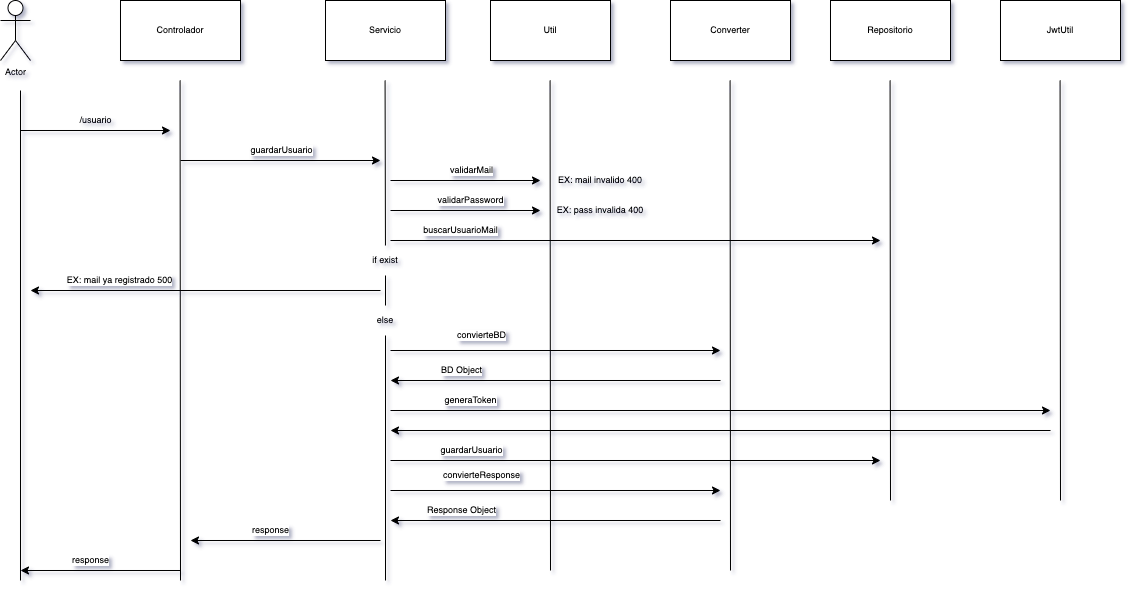

The diagram above was exported from draw.io. Its source (the exported page's mxGraphModel, read from the mxfile embedded in the PNG):
<mxGraphModel dx="3025" dy="703" grid="1" gridSize="10" guides="1" tooltips="1" connect="1" arrows="1" fold="1" page="1" pageScale="1" pageWidth="850" pageHeight="1100" background="#ffffff" math="0" shadow="1">
  <root>
    <mxCell id="0" />
    <mxCell id="1" parent="0" />
    <mxCell id="Rdalsd4QhGda9G8_h5Wx-73" value="" style="endArrow=classic;html=1;" parent="1" source="Rdalsd4QhGda9G8_h5Wx-17" edge="1">
      <mxGeometry width="50" height="50" relative="1" as="geometry">
        <mxPoint x="60" y="670" as="sourcePoint" />
        <mxPoint x="-359.9082568807339" y="320" as="targetPoint" />
        <Array as="points">
          <mxPoint x="-150" y="840" />
        </Array>
      </mxGeometry>
    </mxCell>
    <mxCell id="dDiXznnMu2Q4QSn56XtB-9" value="Controlador" style="rounded=0;whiteSpace=wrap;html=1;fontSize=9;" vertex="1" parent="1">
      <mxGeometry x="-1540" y="20" width="120" height="60" as="geometry" />
    </mxCell>
    <mxCell id="dDiXznnMu2Q4QSn56XtB-10" value="Actor" style="shape=umlActor;verticalLabelPosition=bottom;verticalAlign=top;html=1;outlineConnect=0;fontSize=9;" vertex="1" parent="1">
      <mxGeometry x="-1660" y="20" width="30" height="60" as="geometry" />
    </mxCell>
    <mxCell id="dDiXznnMu2Q4QSn56XtB-11" value="" style="endArrow=none;html=1;rounded=0;fontSize=9;" edge="1" parent="1">
      <mxGeometry width="50" height="50" relative="1" as="geometry">
        <mxPoint x="-1640" y="600" as="sourcePoint" />
        <mxPoint x="-1640" y="110" as="targetPoint" />
      </mxGeometry>
    </mxCell>
    <mxCell id="dDiXznnMu2Q4QSn56XtB-12" value="" style="endArrow=none;html=1;rounded=0;fontSize=9;" edge="1" parent="1">
      <mxGeometry width="50" height="50" relative="1" as="geometry">
        <mxPoint x="-1480" y="600" as="sourcePoint" />
        <mxPoint x="-1480.43" y="100" as="targetPoint" />
      </mxGeometry>
    </mxCell>
    <mxCell id="dDiXznnMu2Q4QSn56XtB-13" value="Servicio" style="rounded=0;whiteSpace=wrap;html=1;fontSize=9;" vertex="1" parent="1">
      <mxGeometry x="-1335" y="20" width="120" height="60" as="geometry" />
    </mxCell>
    <mxCell id="dDiXznnMu2Q4QSn56XtB-14" value="" style="endArrow=none;html=1;rounded=0;fontSize=9;startArrow=none;" edge="1" parent="1" source="dDiXznnMu2Q4QSn56XtB-33">
      <mxGeometry width="50" height="50" relative="1" as="geometry">
        <mxPoint x="-1275.43" y="450" as="sourcePoint" />
        <mxPoint x="-1275.43" y="100" as="targetPoint" />
      </mxGeometry>
    </mxCell>
    <mxCell id="dDiXznnMu2Q4QSn56XtB-15" value="Util" style="rounded=0;whiteSpace=wrap;html=1;fontSize=9;" vertex="1" parent="1">
      <mxGeometry x="-1170" y="20" width="120" height="60" as="geometry" />
    </mxCell>
    <mxCell id="dDiXznnMu2Q4QSn56XtB-16" value="" style="endArrow=none;html=1;rounded=0;fontSize=9;" edge="1" parent="1">
      <mxGeometry width="50" height="50" relative="1" as="geometry">
        <mxPoint x="-1110" y="590" as="sourcePoint" />
        <mxPoint x="-1110.43" y="100" as="targetPoint" />
      </mxGeometry>
    </mxCell>
    <mxCell id="dDiXznnMu2Q4QSn56XtB-17" value="Converter" style="rounded=0;whiteSpace=wrap;html=1;fontSize=9;" vertex="1" parent="1">
      <mxGeometry x="-990" y="20" width="120" height="60" as="geometry" />
    </mxCell>
    <mxCell id="dDiXznnMu2Q4QSn56XtB-18" value="" style="endArrow=none;html=1;rounded=0;fontSize=9;" edge="1" parent="1">
      <mxGeometry width="50" height="50" relative="1" as="geometry">
        <mxPoint x="-930" y="590" as="sourcePoint" />
        <mxPoint x="-930.4300000000001" y="100" as="targetPoint" />
      </mxGeometry>
    </mxCell>
    <mxCell id="dDiXznnMu2Q4QSn56XtB-19" value="Repositorio" style="rounded=0;whiteSpace=wrap;html=1;fontSize=9;" vertex="1" parent="1">
      <mxGeometry x="-830" y="20" width="120" height="60" as="geometry" />
    </mxCell>
    <mxCell id="dDiXznnMu2Q4QSn56XtB-20" value="" style="endArrow=none;html=1;rounded=0;fontSize=9;" edge="1" parent="1">
      <mxGeometry width="50" height="50" relative="1" as="geometry">
        <mxPoint x="-770" y="520" as="sourcePoint" />
        <mxPoint x="-770.4300000000003" y="100" as="targetPoint" />
      </mxGeometry>
    </mxCell>
    <mxCell id="dDiXznnMu2Q4QSn56XtB-21" value="" style="endArrow=classic;html=1;rounded=0;fontSize=9;" edge="1" parent="1">
      <mxGeometry width="50" height="50" relative="1" as="geometry">
        <mxPoint x="-1640" y="150" as="sourcePoint" />
        <mxPoint x="-1490" y="150" as="targetPoint" />
      </mxGeometry>
    </mxCell>
    <mxCell id="dDiXznnMu2Q4QSn56XtB-22" value="/usuario" style="text;html=1;align=center;verticalAlign=middle;resizable=0;points=[];autosize=1;strokeColor=none;fillColor=none;fontSize=9;" vertex="1" parent="1">
      <mxGeometry x="-1590" y="130" width="50" height="20" as="geometry" />
    </mxCell>
    <mxCell id="dDiXznnMu2Q4QSn56XtB-24" value="" style="endArrow=classic;html=1;rounded=0;fontSize=9;" edge="1" parent="1">
      <mxGeometry width="50" height="50" relative="1" as="geometry">
        <mxPoint x="-1480" y="180" as="sourcePoint" />
        <mxPoint x="-1280" y="180" as="targetPoint" />
      </mxGeometry>
    </mxCell>
    <mxCell id="dDiXznnMu2Q4QSn56XtB-25" value="guardarUsuario" style="edgeLabel;html=1;align=center;verticalAlign=middle;resizable=0;points=[];fontSize=9;" vertex="1" connectable="0" parent="dDiXznnMu2Q4QSn56XtB-24">
      <mxGeometry x="0.3717" relative="1" as="geometry">
        <mxPoint x="-37" y="-10" as="offset" />
      </mxGeometry>
    </mxCell>
    <mxCell id="dDiXznnMu2Q4QSn56XtB-26" value="" style="endArrow=classic;html=1;rounded=0;fontSize=9;" edge="1" parent="1">
      <mxGeometry width="50" height="50" relative="1" as="geometry">
        <mxPoint x="-1270" y="200" as="sourcePoint" />
        <mxPoint x="-1120" y="200" as="targetPoint" />
      </mxGeometry>
    </mxCell>
    <mxCell id="dDiXznnMu2Q4QSn56XtB-27" value="validarMail" style="edgeLabel;html=1;align=center;verticalAlign=middle;resizable=0;points=[];fontSize=9;" vertex="1" connectable="0" parent="dDiXznnMu2Q4QSn56XtB-26">
      <mxGeometry x="0.4986" relative="1" as="geometry">
        <mxPoint x="-32" y="-10" as="offset" />
      </mxGeometry>
    </mxCell>
    <mxCell id="dDiXznnMu2Q4QSn56XtB-29" value="" style="endArrow=classic;html=1;rounded=0;fontSize=9;" edge="1" parent="1">
      <mxGeometry width="50" height="50" relative="1" as="geometry">
        <mxPoint x="-1270" y="230" as="sourcePoint" />
        <mxPoint x="-1120" y="230" as="targetPoint" />
      </mxGeometry>
    </mxCell>
    <mxCell id="dDiXznnMu2Q4QSn56XtB-30" value="validarPassword" style="edgeLabel;html=1;align=center;verticalAlign=middle;resizable=0;points=[];fontSize=9;" vertex="1" connectable="0" parent="dDiXznnMu2Q4QSn56XtB-29">
      <mxGeometry x="0.5333" y="-1" relative="1" as="geometry">
        <mxPoint x="-35" y="-11" as="offset" />
      </mxGeometry>
    </mxCell>
    <mxCell id="dDiXznnMu2Q4QSn56XtB-31" value="" style="endArrow=classic;html=1;rounded=0;fontSize=9;" edge="1" parent="1">
      <mxGeometry width="50" height="50" relative="1" as="geometry">
        <mxPoint x="-1270" y="260" as="sourcePoint" />
        <mxPoint x="-780" y="260" as="targetPoint" />
      </mxGeometry>
    </mxCell>
    <mxCell id="dDiXznnMu2Q4QSn56XtB-32" value="buscarUsuarioMail" style="edgeLabel;html=1;align=center;verticalAlign=middle;resizable=0;points=[];fontSize=9;" vertex="1" connectable="0" parent="dDiXznnMu2Q4QSn56XtB-31">
      <mxGeometry x="-0.5093" y="-1" relative="1" as="geometry">
        <mxPoint x="-50" y="-11" as="offset" />
      </mxGeometry>
    </mxCell>
    <mxCell id="dDiXznnMu2Q4QSn56XtB-33" value="if exist" style="text;html=1;strokeColor=none;fillColor=none;align=center;verticalAlign=middle;whiteSpace=wrap;rounded=0;fontSize=9;" vertex="1" parent="1">
      <mxGeometry x="-1305" y="265" width="60" height="30" as="geometry" />
    </mxCell>
    <mxCell id="dDiXznnMu2Q4QSn56XtB-34" value="" style="endArrow=none;html=1;rounded=0;fontSize=9;startArrow=none;" edge="1" parent="1" source="dDiXznnMu2Q4QSn56XtB-37" target="dDiXznnMu2Q4QSn56XtB-33">
      <mxGeometry width="50" height="50" relative="1" as="geometry">
        <mxPoint x="-1275.43" y="450" as="sourcePoint" />
        <mxPoint x="-1275.43" y="100" as="targetPoint" />
      </mxGeometry>
    </mxCell>
    <mxCell id="dDiXznnMu2Q4QSn56XtB-35" value="" style="endArrow=classic;html=1;rounded=0;fontSize=9;" edge="1" parent="1">
      <mxGeometry width="50" height="50" relative="1" as="geometry">
        <mxPoint x="-1280" y="310" as="sourcePoint" />
        <mxPoint x="-1630" y="310" as="targetPoint" />
      </mxGeometry>
    </mxCell>
    <mxCell id="dDiXznnMu2Q4QSn56XtB-36" value="EX: mail ya registrado 500" style="edgeLabel;html=1;align=center;verticalAlign=middle;resizable=0;points=[];fontSize=9;" vertex="1" connectable="0" parent="dDiXznnMu2Q4QSn56XtB-35">
      <mxGeometry x="0.4969" relative="1" as="geometry">
        <mxPoint y="-10" as="offset" />
      </mxGeometry>
    </mxCell>
    <mxCell id="dDiXznnMu2Q4QSn56XtB-37" value="else" style="text;html=1;strokeColor=none;fillColor=none;align=center;verticalAlign=middle;whiteSpace=wrap;rounded=0;fontSize=9;" vertex="1" parent="1">
      <mxGeometry x="-1305" y="325" width="60" height="30" as="geometry" />
    </mxCell>
    <mxCell id="dDiXznnMu2Q4QSn56XtB-38" value="" style="endArrow=none;html=1;rounded=0;fontSize=9;" edge="1" parent="1" target="dDiXznnMu2Q4QSn56XtB-37">
      <mxGeometry width="50" height="50" relative="1" as="geometry">
        <mxPoint x="-1275" y="600" as="sourcePoint" />
        <mxPoint x="-1275.0379411764707" y="294.9999999999999" as="targetPoint" />
      </mxGeometry>
    </mxCell>
    <mxCell id="dDiXznnMu2Q4QSn56XtB-39" value="" style="endArrow=classic;html=1;rounded=0;fontSize=9;" edge="1" parent="1">
      <mxGeometry width="50" height="50" relative="1" as="geometry">
        <mxPoint x="-1270" y="370" as="sourcePoint" />
        <mxPoint x="-940" y="370" as="targetPoint" />
      </mxGeometry>
    </mxCell>
    <mxCell id="dDiXznnMu2Q4QSn56XtB-40" value="convierteBD" style="edgeLabel;html=1;align=center;verticalAlign=middle;resizable=0;points=[];fontSize=9;" vertex="1" connectable="0" parent="dDiXznnMu2Q4QSn56XtB-39">
      <mxGeometry x="-0.3979" y="-1" relative="1" as="geometry">
        <mxPoint x="-9" y="-16" as="offset" />
      </mxGeometry>
    </mxCell>
    <mxCell id="dDiXznnMu2Q4QSn56XtB-41" value="" style="endArrow=classic;html=1;rounded=0;fontSize=9;" edge="1" parent="1">
      <mxGeometry width="50" height="50" relative="1" as="geometry">
        <mxPoint x="-940" y="400" as="sourcePoint" />
        <mxPoint x="-1270" y="400" as="targetPoint" />
      </mxGeometry>
    </mxCell>
    <mxCell id="dDiXznnMu2Q4QSn56XtB-42" value="BD Object" style="edgeLabel;html=1;align=center;verticalAlign=middle;resizable=0;points=[];fontSize=9;" vertex="1" connectable="0" parent="dDiXznnMu2Q4QSn56XtB-41">
      <mxGeometry x="0.5718" y="-3" relative="1" as="geometry">
        <mxPoint y="-7" as="offset" />
      </mxGeometry>
    </mxCell>
    <mxCell id="dDiXznnMu2Q4QSn56XtB-43" value="JwtUtil" style="rounded=0;whiteSpace=wrap;html=1;fontSize=9;" vertex="1" parent="1">
      <mxGeometry x="-660" y="20" width="120" height="60" as="geometry" />
    </mxCell>
    <mxCell id="dDiXznnMu2Q4QSn56XtB-44" value="" style="endArrow=none;html=1;rounded=0;fontSize=9;" edge="1" parent="1">
      <mxGeometry width="50" height="50" relative="1" as="geometry">
        <mxPoint x="-600" y="520" as="sourcePoint" />
        <mxPoint x="-600.4300000000003" y="100" as="targetPoint" />
      </mxGeometry>
    </mxCell>
    <mxCell id="dDiXznnMu2Q4QSn56XtB-45" value="" style="endArrow=classic;html=1;rounded=0;fontSize=9;" edge="1" parent="1">
      <mxGeometry width="50" height="50" relative="1" as="geometry">
        <mxPoint x="-1270" y="430" as="sourcePoint" />
        <mxPoint x="-610" y="430" as="targetPoint" />
      </mxGeometry>
    </mxCell>
    <mxCell id="dDiXznnMu2Q4QSn56XtB-46" value="generaToken" style="edgeLabel;html=1;align=center;verticalAlign=middle;resizable=0;points=[];fontSize=9;" vertex="1" connectable="0" parent="dDiXznnMu2Q4QSn56XtB-45">
      <mxGeometry x="-0.7885" y="3" relative="1" as="geometry">
        <mxPoint x="10" y="-7" as="offset" />
      </mxGeometry>
    </mxCell>
    <mxCell id="dDiXznnMu2Q4QSn56XtB-47" value="" style="endArrow=classic;html=1;rounded=0;fontSize=9;" edge="1" parent="1">
      <mxGeometry width="50" height="50" relative="1" as="geometry">
        <mxPoint x="-610" y="450" as="sourcePoint" />
        <mxPoint x="-1270" y="450" as="targetPoint" />
      </mxGeometry>
    </mxCell>
    <mxCell id="dDiXznnMu2Q4QSn56XtB-48" value="" style="endArrow=classic;html=1;rounded=0;fontSize=9;" edge="1" parent="1">
      <mxGeometry width="50" height="50" relative="1" as="geometry">
        <mxPoint x="-1270" y="480" as="sourcePoint" />
        <mxPoint x="-780" y="480" as="targetPoint" />
      </mxGeometry>
    </mxCell>
    <mxCell id="dDiXznnMu2Q4QSn56XtB-49" value="guardarUsuario" style="edgeLabel;html=1;align=center;verticalAlign=middle;resizable=0;points=[];fontSize=9;" vertex="1" connectable="0" parent="dDiXznnMu2Q4QSn56XtB-48">
      <mxGeometry x="-0.5484" relative="1" as="geometry">
        <mxPoint x="-30" y="-10" as="offset" />
      </mxGeometry>
    </mxCell>
    <mxCell id="dDiXznnMu2Q4QSn56XtB-50" value="" style="endArrow=classic;html=1;rounded=0;fontSize=9;" edge="1" parent="1">
      <mxGeometry width="50" height="50" relative="1" as="geometry">
        <mxPoint x="-1270" y="510" as="sourcePoint" />
        <mxPoint x="-940" y="510" as="targetPoint" />
      </mxGeometry>
    </mxCell>
    <mxCell id="dDiXznnMu2Q4QSn56XtB-51" value="convierteResponse" style="edgeLabel;html=1;align=center;verticalAlign=middle;resizable=0;points=[];fontSize=9;" vertex="1" connectable="0" parent="dDiXznnMu2Q4QSn56XtB-50">
      <mxGeometry x="-0.3979" y="-1" relative="1" as="geometry">
        <mxPoint x="-9" y="-16" as="offset" />
      </mxGeometry>
    </mxCell>
    <mxCell id="dDiXznnMu2Q4QSn56XtB-52" value="" style="endArrow=classic;html=1;rounded=0;fontSize=9;" edge="1" parent="1">
      <mxGeometry width="50" height="50" relative="1" as="geometry">
        <mxPoint x="-940" y="540" as="sourcePoint" />
        <mxPoint x="-1270" y="540" as="targetPoint" />
      </mxGeometry>
    </mxCell>
    <mxCell id="dDiXznnMu2Q4QSn56XtB-53" value="Response Object" style="edgeLabel;html=1;align=center;verticalAlign=middle;resizable=0;points=[];fontSize=9;" vertex="1" connectable="0" parent="dDiXznnMu2Q4QSn56XtB-52">
      <mxGeometry x="0.5718" y="-3" relative="1" as="geometry">
        <mxPoint y="-7" as="offset" />
      </mxGeometry>
    </mxCell>
    <mxCell id="dDiXznnMu2Q4QSn56XtB-54" value="" style="endArrow=classic;html=1;rounded=0;fontSize=9;" edge="1" parent="1">
      <mxGeometry width="50" height="50" relative="1" as="geometry">
        <mxPoint x="-1280" y="560" as="sourcePoint" />
        <mxPoint x="-1470" y="560" as="targetPoint" />
      </mxGeometry>
    </mxCell>
    <mxCell id="dDiXznnMu2Q4QSn56XtB-55" value="response" style="edgeLabel;html=1;align=center;verticalAlign=middle;resizable=0;points=[];fontSize=9;" vertex="1" connectable="0" parent="dDiXznnMu2Q4QSn56XtB-54">
      <mxGeometry x="0.3387" relative="1" as="geometry">
        <mxPoint x="17" y="-10" as="offset" />
      </mxGeometry>
    </mxCell>
    <mxCell id="dDiXznnMu2Q4QSn56XtB-56" value="" style="endArrow=classic;html=1;rounded=0;fontSize=9;" edge="1" parent="1">
      <mxGeometry width="50" height="50" relative="1" as="geometry">
        <mxPoint x="-1480" y="590" as="sourcePoint" />
        <mxPoint x="-1640" y="590" as="targetPoint" />
      </mxGeometry>
    </mxCell>
    <mxCell id="dDiXznnMu2Q4QSn56XtB-57" value="response" style="edgeLabel;html=1;align=center;verticalAlign=middle;resizable=0;points=[];fontSize=9;" vertex="1" connectable="0" parent="dDiXznnMu2Q4QSn56XtB-56">
      <mxGeometry x="0.3387" relative="1" as="geometry">
        <mxPoint x="17" y="-10" as="offset" />
      </mxGeometry>
    </mxCell>
    <mxCell id="dDiXznnMu2Q4QSn56XtB-58" value="EX: mail invalido 400" style="text;html=1;strokeColor=none;fillColor=none;align=center;verticalAlign=middle;whiteSpace=wrap;rounded=0;fontSize=9;" vertex="1" parent="1">
      <mxGeometry x="-1110" y="190" width="100" height="20" as="geometry" />
    </mxCell>
    <mxCell id="dDiXznnMu2Q4QSn56XtB-59" value="EX: pass invalida 400" style="text;html=1;strokeColor=none;fillColor=none;align=center;verticalAlign=middle;whiteSpace=wrap;rounded=0;fontSize=9;" vertex="1" parent="1">
      <mxGeometry x="-1110" y="220" width="100" height="20" as="geometry" />
    </mxCell>
  </root>
</mxGraphModel>